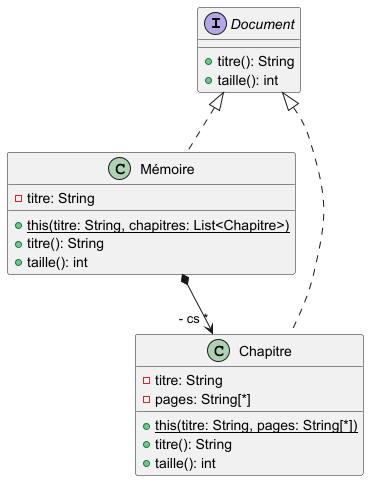

The diagram above was rendered by PlantUML. Its source (embedded in the PNG):
@startuml dc_example
interface Document {
+ titre(): String
+ taille(): int
}
class Mémoire implements Document {
    - titre: String
+ {static} this(titre: String, chapitres: List<Chapitre>)
+ titre(): String
+ taille(): int
}
class Chapitre implements Document {
- titre: String
- pages: String[*]
+ {static} this(titre: String, pages: String[*])
+ titre(): String
+ taille(): int
}
Mémoire *--> "- cs *" Chapitre
@enduml